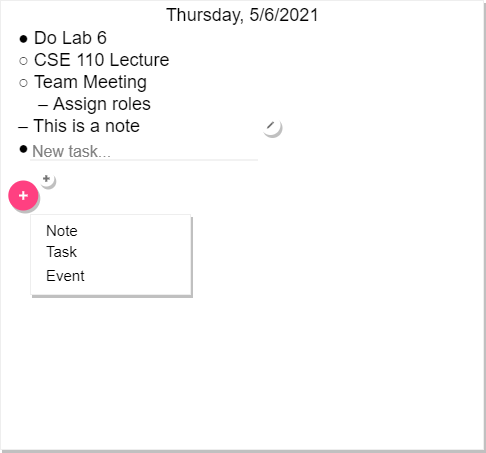

The diagram above was exported from draw.io. Its source (the exported page's mxGraphModel, read from the mxfile embedded in the PNG):
<mxGraphModel dx="754" dy="575" grid="1" gridSize="10" guides="1" tooltips="1" connect="1" arrows="1" fold="1" page="1" pageScale="1" pageWidth="1100" pageHeight="1700" math="0" shadow="0">
  <root>
    <mxCell id="0" />
    <mxCell id="1" parent="0" />
    <mxCell id="3" value="● Do Lab 6&#10;○ CSE 110 Lecture&#10;○ Team Meeting&#10;    – Assign roles&#10;– This is a note&#10;● &#10;" style="shape=rect;fillColor=#ffffff;strokeColor=#eeeeee;shadow=1;fontColor=#000000;fontSize=18;fontStyle=0;verticalAlign=top;spacingBottom=0;spacingLeft=16;spacingTop=20;align=left;fontFamily=Helvetica;" vertex="1" parent="1">
      <mxGeometry width="483" height="449" as="geometry" />
    </mxCell>
    <mxCell id="9" value="New task..." style="text;fontColor=#808080;fontSize=16;verticalAlign=middle;strokeColor=none;fillColor=none;align=left;" vertex="1" parent="1">
      <mxGeometry x="30" y="134.5" width="227" height="30" as="geometry" />
    </mxCell>
    <mxCell id="10" value="" style="dashed=0;shape=line;strokeWidth=1;noLabel=1;strokeColor=#cccccc;opacity=50;fontFamily=Helvetica;fontSize=18;align=left;" vertex="1" parent="1">
      <mxGeometry x="30" y="154.5" width="227" height="10" as="geometry" />
    </mxCell>
    <mxCell id="13" value="" style="shape=ellipse;dashed=0;strokeColor=none;shadow=1;fontSize=13;align=center;verticalAlign=top;labelPosition=center;verticalLabelPosition=bottom;html=1;aspect=fixed;" vertex="1" parent="1">
      <mxGeometry x="37.8" y="170" width="16" height="16" as="geometry" />
    </mxCell>
    <mxCell id="14" value="" style="dashed=0;html=1;shape=mxgraph.gmdl.plus;strokeColor=#737373;strokeWidth=2;shadow=0;" vertex="1" parent="13">
      <mxGeometry x="4.8" y="4.8" width="6.4" height="6.4" as="geometry" />
    </mxCell>
    <mxCell id="15" value="" style="shape=ellipse;fillColor=#FF4081;strokeColor=none;shadow=1;aspect=fixed;fontFamily=Helvetica;fontSize=18;align=left;" vertex="1" parent="1">
      <mxGeometry x="7.8" y="180" width="30" height="30" as="geometry" />
    </mxCell>
    <mxCell id="16" value="" style="dashed=0;html=1;shape=mxgraph.gmdl.plus;strokeColor=#ffffff;strokeWidth=2;shadow=0;" vertex="1" parent="15">
      <mxGeometry x="10.714285714285714" y="10.714285714285714" width="8.57142857142857" height="8.57142857142857" as="geometry" />
    </mxCell>
    <mxCell id="17" value="&lt;span style=&quot;color: rgb(0 , 0 , 0) ; text-align: left&quot;&gt;Thursday, 5/6/2021&lt;/span&gt;" style="text;html=1;align=center;verticalAlign=middle;resizable=0;points=[];autosize=1;fontSize=18;fontFamily=Helvetica;" vertex="1" parent="1">
      <mxGeometry x="156.5" width="170" height="30" as="geometry" />
    </mxCell>
    <mxCell id="18" value="" style="shape=ellipse;dashed=0;strokeColor=none;shadow=1;fontSize=13;align=center;verticalAlign=top;labelPosition=center;verticalLabelPosition=bottom;html=1;aspect=fixed;" vertex="1" parent="1">
      <mxGeometry x="260" y="114.5" width="20" height="20" as="geometry" />
    </mxCell>
    <mxCell id="19" value="" style="dashed=0;html=1;shape=mxgraph.gmdl.edit;strokeColor=none;fillColor=#737373;shadow=0;" vertex="1" parent="18">
      <mxGeometry x="6.428571428571428" y="6.428571428571428" width="7.142857142857143" height="7.142857142857143" as="geometry" />
    </mxCell>
    <mxCell id="45" value="" style="perimeter=none;dashed=0;shape=rect;fillColor=#ffffff;strokeColor=#eeeeee;shadow=1;fontFamily=Helvetica;fontSize=18;align=left;" vertex="1" parent="1">
      <mxGeometry x="30" y="214" width="160" height="80" as="geometry" />
    </mxCell>
    <mxCell id="46" value="Note" style="text;verticalAlign=middle;fontSize=15;spacing=16;resizeWidth=1;fontColor=#000000;" vertex="1" parent="45">
      <mxGeometry width="160" height="30" relative="1" as="geometry">
        <mxPoint as="offset" />
      </mxGeometry>
    </mxCell>
    <mxCell id="47" value="Task" style="text;verticalAlign=middle;fontSize=15;spacing=16;resizeWidth=1;fontColor=#000000;" vertex="1" parent="45">
      <mxGeometry width="160" height="32" relative="1" as="geometry">
        <mxPoint y="20" as="offset" />
      </mxGeometry>
    </mxCell>
    <mxCell id="48" value="Event" style="text;verticalAlign=middle;fontSize=15;spacing=16;resizeWidth=1;fontColor=#000000;" vertex="1" parent="45">
      <mxGeometry width="160" height="22" relative="1" as="geometry">
        <mxPoint y="49" as="offset" />
      </mxGeometry>
    </mxCell>
  </root>
</mxGraphModel>